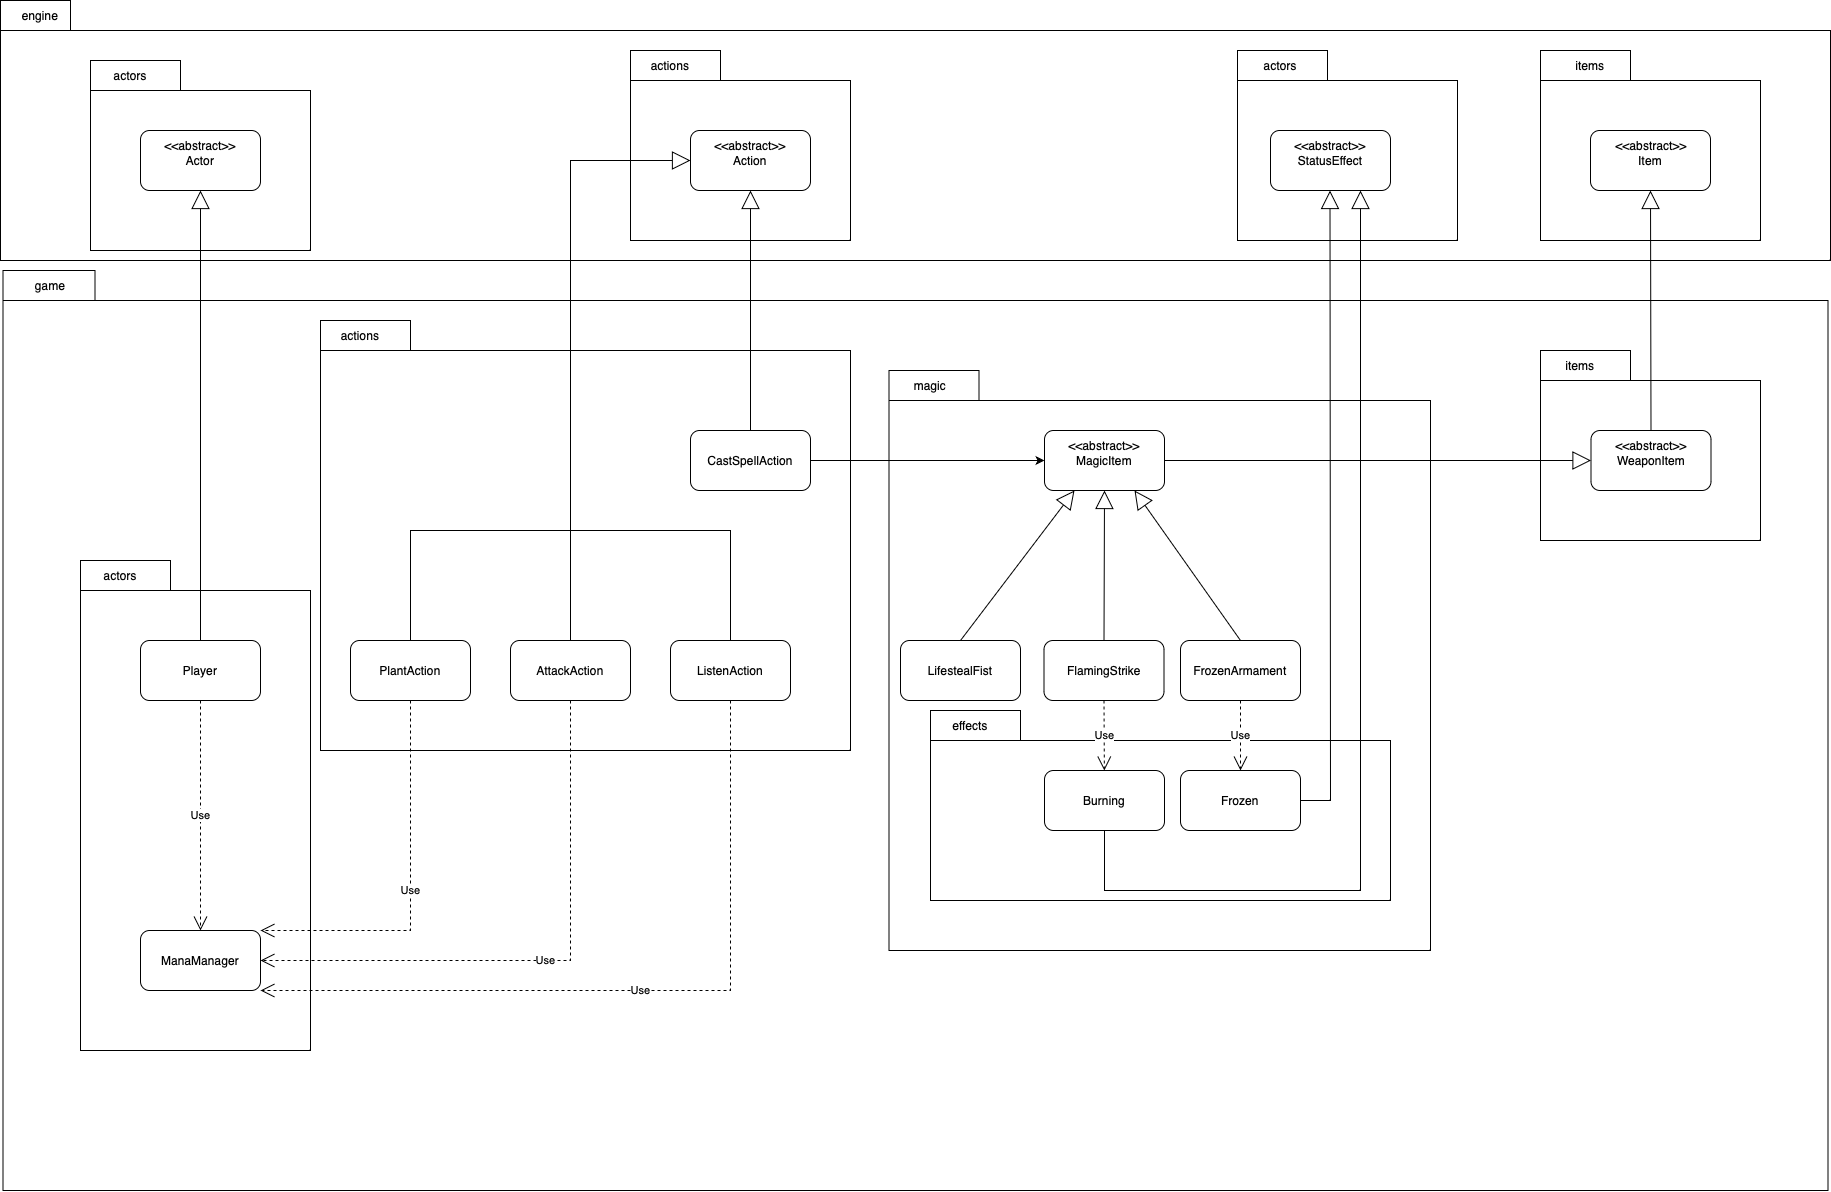

The diagram above was exported from draw.io. Its source (the exported page's mxGraphModel, read from the mxfile embedded in the PNG):
<mxGraphModel dx="2782" dy="3009" grid="1" gridSize="10" guides="1" tooltips="1" connect="1" arrows="1" fold="1" page="1" pageScale="1" pageWidth="827" pageHeight="1169" background="#ffffff" math="0" shadow="0">
  <root>
    <mxCell id="0" />
    <mxCell id="1" parent="0" />
    <mxCell id="KjfBDTRQCVEGA0ExbB7G-52" value="" style="shape=folder;fontStyle=1;spacingTop=10;tabWidth=75;tabHeight=30;tabPosition=left;html=1;whiteSpace=wrap;" vertex="1" parent="1">
      <mxGeometry x="-627.5" y="180" width="1825" height="920" as="geometry" />
    </mxCell>
    <mxCell id="KjfBDTRQCVEGA0ExbB7G-7" value="" style="shape=folder;fontStyle=1;spacingTop=10;tabWidth=70;tabHeight=30;tabPosition=left;html=1;whiteSpace=wrap;" vertex="1" parent="1">
      <mxGeometry x="-630" y="-90" width="1830" height="260" as="geometry" />
    </mxCell>
    <mxCell id="KjfBDTRQCVEGA0ExbB7G-41" value="" style="shape=folder;fontStyle=1;spacingTop=10;tabWidth=90;tabHeight=30;tabPosition=left;html=1;whiteSpace=wrap;" vertex="1" parent="1">
      <mxGeometry x="607" y="-40" width="220" height="190" as="geometry" />
    </mxCell>
    <mxCell id="KjfBDTRQCVEGA0ExbB7G-39" value="" style="shape=folder;fontStyle=1;spacingTop=10;tabWidth=90;tabHeight=30;tabPosition=left;html=1;whiteSpace=wrap;" vertex="1" parent="1">
      <mxGeometry x="910" y="-40" width="220" height="190" as="geometry" />
    </mxCell>
    <mxCell id="KjfBDTRQCVEGA0ExbB7G-37" value="" style="shape=folder;fontStyle=1;spacingTop=10;tabWidth=90;tabHeight=30;tabPosition=left;html=1;whiteSpace=wrap;" vertex="1" parent="1">
      <mxGeometry y="-40" width="220" height="190" as="geometry" />
    </mxCell>
    <mxCell id="KjfBDTRQCVEGA0ExbB7G-33" value="" style="shape=folder;fontStyle=1;spacingTop=10;tabWidth=90;tabHeight=30;tabPosition=left;html=1;whiteSpace=wrap;" vertex="1" parent="1">
      <mxGeometry x="258.5" y="280" width="541.5" height="580" as="geometry" />
    </mxCell>
    <mxCell id="KjfBDTRQCVEGA0ExbB7G-35" value="" style="shape=folder;fontStyle=1;spacingTop=10;tabWidth=90;tabHeight=30;tabPosition=left;html=1;whiteSpace=wrap;" vertex="1" parent="1">
      <mxGeometry x="300" y="620" width="460" height="190" as="geometry" />
    </mxCell>
    <mxCell id="KjfBDTRQCVEGA0ExbB7G-36" value="effects" style="text;html=1;align=center;verticalAlign=middle;whiteSpace=wrap;rounded=0;" vertex="1" parent="1">
      <mxGeometry x="310" y="620" width="60" height="30" as="geometry" />
    </mxCell>
    <mxCell id="KjfBDTRQCVEGA0ExbB7G-29" value="" style="shape=folder;fontStyle=1;spacingTop=10;tabWidth=90;tabHeight=30;tabPosition=left;html=1;whiteSpace=wrap;" vertex="1" parent="1">
      <mxGeometry x="-540" y="-30" width="220" height="190" as="geometry" />
    </mxCell>
    <mxCell id="KjfBDTRQCVEGA0ExbB7G-30" value="actors" style="text;html=1;align=center;verticalAlign=middle;whiteSpace=wrap;rounded=0;" vertex="1" parent="1">
      <mxGeometry x="-530" y="-30" width="60" height="30" as="geometry" />
    </mxCell>
    <mxCell id="KjfBDTRQCVEGA0ExbB7G-27" value="" style="shape=folder;fontStyle=1;spacingTop=10;tabWidth=90;tabHeight=30;tabPosition=left;html=1;whiteSpace=wrap;" vertex="1" parent="1">
      <mxGeometry x="-550" y="470" width="230" height="490" as="geometry" />
    </mxCell>
    <mxCell id="KjfBDTRQCVEGA0ExbB7G-25" value="" style="shape=folder;fontStyle=1;spacingTop=10;tabWidth=90;tabHeight=30;tabPosition=left;html=1;whiteSpace=wrap;" vertex="1" parent="1">
      <mxGeometry x="-310" y="230" width="530" height="430" as="geometry" />
    </mxCell>
    <mxCell id="N5405vPqp14qMXBkPQyf-1" value="MagicItem" style="rounded=1;whiteSpace=wrap;html=1;" parent="1" vertex="1">
      <mxGeometry x="414" y="340" width="120" height="60" as="geometry" />
    </mxCell>
    <mxCell id="N5405vPqp14qMXBkPQyf-2" value="CastSpellAction" style="rounded=1;whiteSpace=wrap;html=1;" parent="1" vertex="1">
      <mxGeometry x="60" y="340" width="120" height="60" as="geometry" />
    </mxCell>
    <mxCell id="N5405vPqp14qMXBkPQyf-3" value="LifestealFist" style="rounded=1;whiteSpace=wrap;html=1;" parent="1" vertex="1">
      <mxGeometry x="270" y="550" width="120" height="60" as="geometry" />
    </mxCell>
    <mxCell id="N5405vPqp14qMXBkPQyf-4" value="FrozenArmament" style="rounded=1;whiteSpace=wrap;html=1;" parent="1" vertex="1">
      <mxGeometry x="550" y="550" width="120" height="60" as="geometry" />
    </mxCell>
    <mxCell id="N5405vPqp14qMXBkPQyf-5" value="FlamingStrike" style="rounded=1;whiteSpace=wrap;html=1;" parent="1" vertex="1">
      <mxGeometry x="413.5" y="550" width="120" height="60" as="geometry" />
    </mxCell>
    <mxCell id="N5405vPqp14qMXBkPQyf-6" value="" style="endArrow=block;endSize=16;endFill=0;html=1;rounded=0;exitX=0.5;exitY=0;exitDx=0;exitDy=0;entryX=0.5;entryY=1;entryDx=0;entryDy=0;" parent="1" source="N5405vPqp14qMXBkPQyf-5" target="N5405vPqp14qMXBkPQyf-1" edge="1">
      <mxGeometry x="0.2541" y="-106" width="160" relative="1" as="geometry">
        <mxPoint x="280" y="730" as="sourcePoint" />
        <mxPoint x="440" y="730" as="targetPoint" />
        <mxPoint as="offset" />
      </mxGeometry>
    </mxCell>
    <mxCell id="N5405vPqp14qMXBkPQyf-8" value="" style="endArrow=block;endSize=16;endFill=0;html=1;rounded=0;exitX=0.5;exitY=0;exitDx=0;exitDy=0;entryX=0.25;entryY=1;entryDx=0;entryDy=0;" parent="1" source="N5405vPqp14qMXBkPQyf-3" target="N5405vPqp14qMXBkPQyf-1" edge="1">
      <mxGeometry x="0.2541" y="-106" width="160" relative="1" as="geometry">
        <mxPoint x="470" y="630" as="sourcePoint" />
        <mxPoint x="470" y="470" as="targetPoint" />
        <mxPoint as="offset" />
      </mxGeometry>
    </mxCell>
    <mxCell id="N5405vPqp14qMXBkPQyf-9" value="" style="endArrow=block;endSize=16;endFill=0;html=1;rounded=0;exitX=0.5;exitY=0;exitDx=0;exitDy=0;entryX=0.75;entryY=1;entryDx=0;entryDy=0;" parent="1" source="N5405vPqp14qMXBkPQyf-4" target="N5405vPqp14qMXBkPQyf-1" edge="1">
      <mxGeometry x="0.2541" y="-106" width="160" relative="1" as="geometry">
        <mxPoint x="320" y="710" as="sourcePoint" />
        <mxPoint x="500" y="450" as="targetPoint" />
        <mxPoint as="offset" />
      </mxGeometry>
    </mxCell>
    <mxCell id="N5405vPqp14qMXBkPQyf-10" value="" style="endArrow=classic;html=1;rounded=0;exitX=1;exitY=0.5;exitDx=0;exitDy=0;entryX=0;entryY=0.5;entryDx=0;entryDy=0;" parent="1" source="N5405vPqp14qMXBkPQyf-2" target="N5405vPqp14qMXBkPQyf-1" edge="1">
      <mxGeometry width="50" height="50" relative="1" as="geometry">
        <mxPoint x="360" y="370" as="sourcePoint" />
        <mxPoint x="410" y="320" as="targetPoint" />
      </mxGeometry>
    </mxCell>
    <mxCell id="N5405vPqp14qMXBkPQyf-11" value="Action" style="rounded=1;whiteSpace=wrap;html=1;" parent="1" vertex="1">
      <mxGeometry x="60" y="40" width="120" height="60" as="geometry" />
    </mxCell>
    <mxCell id="N5405vPqp14qMXBkPQyf-12" value="Item" style="rounded=1;whiteSpace=wrap;html=1;" parent="1" vertex="1">
      <mxGeometry x="960" y="40" width="120" height="60" as="geometry" />
    </mxCell>
    <mxCell id="N5405vPqp14qMXBkPQyf-13" value="&amp;lt;&amp;lt;abstract&amp;gt;&amp;gt;" style="text;html=1;align=center;verticalAlign=middle;whiteSpace=wrap;rounded=0;" parent="1" vertex="1">
      <mxGeometry x="443.5" y="340" width="60" height="30" as="geometry" />
    </mxCell>
    <mxCell id="N5405vPqp14qMXBkPQyf-14" value="&amp;lt;&amp;lt;abstract&amp;gt;&amp;gt;" style="text;html=1;align=center;verticalAlign=middle;whiteSpace=wrap;rounded=0;" parent="1" vertex="1">
      <mxGeometry x="990.5" y="40" width="60" height="30" as="geometry" />
    </mxCell>
    <mxCell id="N5405vPqp14qMXBkPQyf-15" value="&amp;lt;&amp;lt;abstract&amp;gt;&amp;gt;" style="text;html=1;align=center;verticalAlign=middle;whiteSpace=wrap;rounded=0;" parent="1" vertex="1">
      <mxGeometry x="90" y="40" width="60" height="30" as="geometry" />
    </mxCell>
    <mxCell id="N5405vPqp14qMXBkPQyf-17" value="" style="endArrow=block;endSize=16;endFill=0;html=1;rounded=0;exitX=0.5;exitY=0;exitDx=0;exitDy=0;entryX=0.5;entryY=1;entryDx=0;entryDy=0;" parent="1" source="N5405vPqp14qMXBkPQyf-2" target="N5405vPqp14qMXBkPQyf-11" edge="1">
      <mxGeometry x="0.2541" y="-106" width="160" relative="1" as="geometry">
        <mxPoint x="480" y="460" as="sourcePoint" />
        <mxPoint x="480" y="400" as="targetPoint" />
        <mxPoint as="offset" />
      </mxGeometry>
    </mxCell>
    <mxCell id="KjfBDTRQCVEGA0ExbB7G-1" value="Burning" style="rounded=1;whiteSpace=wrap;html=1;" vertex="1" parent="1">
      <mxGeometry x="414" y="680" width="120" height="60" as="geometry" />
    </mxCell>
    <mxCell id="KjfBDTRQCVEGA0ExbB7G-2" value="Frozen" style="rounded=1;whiteSpace=wrap;html=1;" vertex="1" parent="1">
      <mxGeometry x="550" y="680" width="120" height="60" as="geometry" />
    </mxCell>
    <mxCell id="KjfBDTRQCVEGA0ExbB7G-3" value="StatusEffect" style="rounded=1;whiteSpace=wrap;html=1;" vertex="1" parent="1">
      <mxGeometry x="640" y="40" width="120" height="60" as="geometry" />
    </mxCell>
    <mxCell id="KjfBDTRQCVEGA0ExbB7G-4" value="&amp;lt;&amp;lt;abstract&amp;gt;&amp;gt;" style="text;html=1;align=center;verticalAlign=middle;whiteSpace=wrap;rounded=0;" vertex="1" parent="1">
      <mxGeometry x="670" y="40" width="60" height="30" as="geometry" />
    </mxCell>
    <mxCell id="KjfBDTRQCVEGA0ExbB7G-5" value="" style="endArrow=block;endSize=16;endFill=0;html=1;rounded=0;exitX=1;exitY=0.5;exitDx=0;exitDy=0;entryX=0.5;entryY=1;entryDx=0;entryDy=0;" edge="1" parent="1" source="KjfBDTRQCVEGA0ExbB7G-2">
      <mxGeometry x="0.2541" y="-106" width="160" relative="1" as="geometry">
        <mxPoint x="699.5" y="340" as="sourcePoint" />
        <mxPoint x="699.5" y="100" as="targetPoint" />
        <mxPoint as="offset" />
        <Array as="points">
          <mxPoint x="700" y="710" />
        </Array>
      </mxGeometry>
    </mxCell>
    <mxCell id="KjfBDTRQCVEGA0ExbB7G-6" value="" style="endArrow=block;endSize=16;endFill=0;html=1;rounded=0;exitX=0.5;exitY=1;exitDx=0;exitDy=0;entryX=0.75;entryY=1;entryDx=0;entryDy=0;" edge="1" parent="1" source="KjfBDTRQCVEGA0ExbB7G-1" target="KjfBDTRQCVEGA0ExbB7G-3">
      <mxGeometry x="0.2541" y="-106" width="160" relative="1" as="geometry">
        <mxPoint x="720" y="980" as="sourcePoint" />
        <mxPoint x="749.5" y="370" as="targetPoint" />
        <mxPoint as="offset" />
        <Array as="points">
          <mxPoint x="474" y="800" />
          <mxPoint x="730" y="800" />
        </Array>
      </mxGeometry>
    </mxCell>
    <mxCell id="KjfBDTRQCVEGA0ExbB7G-8" value="engine" style="text;html=1;align=center;verticalAlign=middle;whiteSpace=wrap;rounded=0;" vertex="1" parent="1">
      <mxGeometry x="-620" y="-90" width="60" height="30" as="geometry" />
    </mxCell>
    <mxCell id="KjfBDTRQCVEGA0ExbB7G-9" value="AttackAction" style="rounded=1;whiteSpace=wrap;html=1;" vertex="1" parent="1">
      <mxGeometry x="-120" y="550" width="120" height="60" as="geometry" />
    </mxCell>
    <mxCell id="KjfBDTRQCVEGA0ExbB7G-10" value="ListenAction" style="rounded=1;whiteSpace=wrap;html=1;" vertex="1" parent="1">
      <mxGeometry x="40" y="550" width="120" height="60" as="geometry" />
    </mxCell>
    <mxCell id="KjfBDTRQCVEGA0ExbB7G-11" value="PlantAction" style="rounded=1;whiteSpace=wrap;html=1;" vertex="1" parent="1">
      <mxGeometry x="-280" y="550" width="120" height="60" as="geometry" />
    </mxCell>
    <mxCell id="KjfBDTRQCVEGA0ExbB7G-12" value="" style="endArrow=block;endSize=16;endFill=0;html=1;rounded=0;exitX=0.5;exitY=0;exitDx=0;exitDy=0;entryX=0;entryY=0.5;entryDx=0;entryDy=0;" edge="1" parent="1" source="KjfBDTRQCVEGA0ExbB7G-9" target="N5405vPqp14qMXBkPQyf-11">
      <mxGeometry x="0.2541" y="-106" width="160" relative="1" as="geometry">
        <mxPoint x="99.5" y="490" as="sourcePoint" />
        <mxPoint x="99.5" y="250" as="targetPoint" />
        <mxPoint as="offset" />
        <Array as="points">
          <mxPoint x="-60" y="70" />
        </Array>
      </mxGeometry>
    </mxCell>
    <mxCell id="KjfBDTRQCVEGA0ExbB7G-13" value="" style="endArrow=none;html=1;rounded=0;exitX=0.5;exitY=0;exitDx=0;exitDy=0;" edge="1" parent="1" source="KjfBDTRQCVEGA0ExbB7G-11">
      <mxGeometry width="50" height="50" relative="1" as="geometry">
        <mxPoint x="-250" y="460" as="sourcePoint" />
        <mxPoint x="-60" y="440" as="targetPoint" />
        <Array as="points">
          <mxPoint x="-220" y="440" />
        </Array>
      </mxGeometry>
    </mxCell>
    <mxCell id="KjfBDTRQCVEGA0ExbB7G-14" value="" style="endArrow=none;html=1;rounded=0;exitX=0.5;exitY=0;exitDx=0;exitDy=0;" edge="1" parent="1" source="KjfBDTRQCVEGA0ExbB7G-10">
      <mxGeometry width="50" height="50" relative="1" as="geometry">
        <mxPoint x="60" y="480" as="sourcePoint" />
        <mxPoint x="-60" y="440" as="targetPoint" />
        <Array as="points">
          <mxPoint x="100" y="440" />
        </Array>
      </mxGeometry>
    </mxCell>
    <mxCell id="KjfBDTRQCVEGA0ExbB7G-15" value="ManaManager" style="rounded=1;whiteSpace=wrap;html=1;" vertex="1" parent="1">
      <mxGeometry x="-490" y="840" width="120" height="60" as="geometry" />
    </mxCell>
    <mxCell id="KjfBDTRQCVEGA0ExbB7G-16" value="Use" style="endArrow=open;endSize=12;dashed=1;html=1;rounded=0;exitX=0.5;exitY=1;exitDx=0;exitDy=0;entryX=1;entryY=0;entryDx=0;entryDy=0;" edge="1" parent="1" source="KjfBDTRQCVEGA0ExbB7G-11" target="KjfBDTRQCVEGA0ExbB7G-15">
      <mxGeometry width="160" relative="1" as="geometry">
        <mxPoint x="-200" y="680" as="sourcePoint" />
        <mxPoint x="-40" y="680" as="targetPoint" />
        <Array as="points">
          <mxPoint x="-220" y="840" />
        </Array>
      </mxGeometry>
    </mxCell>
    <mxCell id="KjfBDTRQCVEGA0ExbB7G-17" value="Use" style="endArrow=open;endSize=12;dashed=1;html=1;rounded=0;exitX=0.5;exitY=1;exitDx=0;exitDy=0;entryX=1;entryY=0.5;entryDx=0;entryDy=0;" edge="1" parent="1" source="KjfBDTRQCVEGA0ExbB7G-9" target="KjfBDTRQCVEGA0ExbB7G-15">
      <mxGeometry width="160" relative="1" as="geometry">
        <mxPoint x="-100" y="690" as="sourcePoint" />
        <mxPoint y="820" as="targetPoint" />
        <Array as="points">
          <mxPoint x="-60" y="870" />
        </Array>
      </mxGeometry>
    </mxCell>
    <mxCell id="KjfBDTRQCVEGA0ExbB7G-18" value="Use" style="endArrow=open;endSize=12;dashed=1;html=1;rounded=0;exitX=0.5;exitY=1;exitDx=0;exitDy=0;entryX=1;entryY=1;entryDx=0;entryDy=0;" edge="1" parent="1" source="KjfBDTRQCVEGA0ExbB7G-10" target="KjfBDTRQCVEGA0ExbB7G-15">
      <mxGeometry width="160" relative="1" as="geometry">
        <mxPoint x="70" y="690" as="sourcePoint" />
        <mxPoint x="170" y="820" as="targetPoint" />
        <Array as="points">
          <mxPoint x="100" y="900" />
        </Array>
      </mxGeometry>
    </mxCell>
    <mxCell id="KjfBDTRQCVEGA0ExbB7G-19" value="Player" style="rounded=1;whiteSpace=wrap;html=1;" vertex="1" parent="1">
      <mxGeometry x="-490" y="550" width="120" height="60" as="geometry" />
    </mxCell>
    <mxCell id="KjfBDTRQCVEGA0ExbB7G-20" value="Actor" style="rounded=1;whiteSpace=wrap;html=1;" vertex="1" parent="1">
      <mxGeometry x="-490" y="40" width="120" height="60" as="geometry" />
    </mxCell>
    <mxCell id="KjfBDTRQCVEGA0ExbB7G-21" value="&amp;lt;&amp;lt;abstract&amp;gt;&amp;gt;" style="text;html=1;align=center;verticalAlign=middle;whiteSpace=wrap;rounded=0;" vertex="1" parent="1">
      <mxGeometry x="-460" y="40" width="60" height="30" as="geometry" />
    </mxCell>
    <mxCell id="KjfBDTRQCVEGA0ExbB7G-22" value="" style="endArrow=block;endSize=16;endFill=0;html=1;rounded=0;exitX=0.5;exitY=0;exitDx=0;exitDy=0;entryX=0.5;entryY=1;entryDx=0;entryDy=0;" edge="1" parent="1" source="KjfBDTRQCVEGA0ExbB7G-19" target="KjfBDTRQCVEGA0ExbB7G-20">
      <mxGeometry x="0.2541" y="-106" width="160" relative="1" as="geometry">
        <mxPoint x="-430.59000000000003" y="440" as="sourcePoint" />
        <mxPoint x="-430.59000000000003" y="200" as="targetPoint" />
        <mxPoint as="offset" />
      </mxGeometry>
    </mxCell>
    <mxCell id="KjfBDTRQCVEGA0ExbB7G-23" value="Use" style="endArrow=open;endSize=12;dashed=1;html=1;rounded=0;exitX=0.5;exitY=1;exitDx=0;exitDy=0;entryX=0.5;entryY=0;entryDx=0;entryDy=0;" edge="1" parent="1" source="KjfBDTRQCVEGA0ExbB7G-19" target="KjfBDTRQCVEGA0ExbB7G-15">
      <mxGeometry width="160" relative="1" as="geometry">
        <mxPoint x="-140" y="650" as="sourcePoint" />
        <mxPoint x="-40" y="780" as="targetPoint" />
        <Array as="points" />
      </mxGeometry>
    </mxCell>
    <mxCell id="KjfBDTRQCVEGA0ExbB7G-26" value="actions" style="text;html=1;align=center;verticalAlign=middle;whiteSpace=wrap;rounded=0;" vertex="1" parent="1">
      <mxGeometry x="-300" y="230" width="60" height="30" as="geometry" />
    </mxCell>
    <mxCell id="KjfBDTRQCVEGA0ExbB7G-28" value="actors" style="text;html=1;align=center;verticalAlign=middle;whiteSpace=wrap;rounded=0;" vertex="1" parent="1">
      <mxGeometry x="-540" y="470" width="60" height="30" as="geometry" />
    </mxCell>
    <mxCell id="KjfBDTRQCVEGA0ExbB7G-34" value="magic" style="text;html=1;align=center;verticalAlign=middle;whiteSpace=wrap;rounded=0;" vertex="1" parent="1">
      <mxGeometry x="270" y="280" width="60" height="30" as="geometry" />
    </mxCell>
    <mxCell id="KjfBDTRQCVEGA0ExbB7G-38" value="actions" style="text;html=1;align=center;verticalAlign=middle;whiteSpace=wrap;rounded=0;" vertex="1" parent="1">
      <mxGeometry x="10" y="-40" width="60" height="30" as="geometry" />
    </mxCell>
    <mxCell id="KjfBDTRQCVEGA0ExbB7G-40" value="items" style="text;html=1;align=center;verticalAlign=middle;whiteSpace=wrap;rounded=0;" vertex="1" parent="1">
      <mxGeometry x="930" y="-40" width="60" height="30" as="geometry" />
    </mxCell>
    <mxCell id="KjfBDTRQCVEGA0ExbB7G-42" value="actors" style="text;html=1;align=center;verticalAlign=middle;whiteSpace=wrap;rounded=0;" vertex="1" parent="1">
      <mxGeometry x="620" y="-40" width="60" height="30" as="geometry" />
    </mxCell>
    <mxCell id="KjfBDTRQCVEGA0ExbB7G-44" value="" style="shape=folder;fontStyle=1;spacingTop=10;tabWidth=90;tabHeight=30;tabPosition=left;html=1;whiteSpace=wrap;" vertex="1" parent="1">
      <mxGeometry x="910" y="260" width="220" height="190" as="geometry" />
    </mxCell>
    <mxCell id="KjfBDTRQCVEGA0ExbB7G-45" value="WeaponItem" style="rounded=1;whiteSpace=wrap;html=1;" vertex="1" parent="1">
      <mxGeometry x="960.5" y="340" width="120" height="60" as="geometry" />
    </mxCell>
    <mxCell id="KjfBDTRQCVEGA0ExbB7G-46" value="&amp;lt;&amp;lt;abstract&amp;gt;&amp;gt;" style="text;html=1;align=center;verticalAlign=middle;whiteSpace=wrap;rounded=0;" vertex="1" parent="1">
      <mxGeometry x="990.5" y="340" width="60" height="30" as="geometry" />
    </mxCell>
    <mxCell id="KjfBDTRQCVEGA0ExbB7G-47" value="items" style="text;html=1;align=center;verticalAlign=middle;whiteSpace=wrap;rounded=0;" vertex="1" parent="1">
      <mxGeometry x="920" y="260" width="60" height="30" as="geometry" />
    </mxCell>
    <mxCell id="KjfBDTRQCVEGA0ExbB7G-48" value="" style="endArrow=block;endSize=16;endFill=0;html=1;rounded=0;exitX=1;exitY=0.5;exitDx=0;exitDy=0;entryX=0;entryY=0.5;entryDx=0;entryDy=0;" edge="1" parent="1" source="N5405vPqp14qMXBkPQyf-1" target="KjfBDTRQCVEGA0ExbB7G-45">
      <mxGeometry x="0.2541" y="-106" width="160" relative="1" as="geometry">
        <mxPoint x="470" y="470" as="sourcePoint" />
        <mxPoint x="470" y="230" as="targetPoint" />
        <mxPoint as="offset" />
      </mxGeometry>
    </mxCell>
    <mxCell id="KjfBDTRQCVEGA0ExbB7G-49" value="" style="endArrow=block;endSize=16;endFill=0;html=1;rounded=0;exitX=0.5;exitY=0;exitDx=0;exitDy=0;entryX=0.5;entryY=1;entryDx=0;entryDy=0;" edge="1" parent="1" source="KjfBDTRQCVEGA0ExbB7G-45" target="N5405vPqp14qMXBkPQyf-12">
      <mxGeometry x="0.2541" y="-106" width="160" relative="1" as="geometry">
        <mxPoint x="670" y="370" as="sourcePoint" />
        <mxPoint x="1097" y="370" as="targetPoint" />
        <mxPoint as="offset" />
      </mxGeometry>
    </mxCell>
    <mxCell id="KjfBDTRQCVEGA0ExbB7G-50" value="Use" style="endArrow=open;endSize=12;dashed=1;html=1;rounded=0;exitX=0.5;exitY=1;exitDx=0;exitDy=0;" edge="1" parent="1" source="N5405vPqp14qMXBkPQyf-5" target="KjfBDTRQCVEGA0ExbB7G-1">
      <mxGeometry width="160" relative="1" as="geometry">
        <mxPoint x="440" y="630" as="sourcePoint" />
        <mxPoint x="600" y="630" as="targetPoint" />
      </mxGeometry>
    </mxCell>
    <mxCell id="KjfBDTRQCVEGA0ExbB7G-51" value="Use" style="endArrow=open;endSize=12;dashed=1;html=1;rounded=0;exitX=0.5;exitY=1;exitDx=0;exitDy=0;entryX=0.5;entryY=0;entryDx=0;entryDy=0;" edge="1" parent="1" source="N5405vPqp14qMXBkPQyf-4" target="KjfBDTRQCVEGA0ExbB7G-2">
      <mxGeometry width="160" relative="1" as="geometry">
        <mxPoint x="500" y="670" as="sourcePoint" />
        <mxPoint x="500" y="740" as="targetPoint" />
      </mxGeometry>
    </mxCell>
    <mxCell id="KjfBDTRQCVEGA0ExbB7G-53" value="game" style="text;html=1;align=center;verticalAlign=middle;whiteSpace=wrap;rounded=0;" vertex="1" parent="1">
      <mxGeometry x="-610" y="180" width="60" height="30" as="geometry" />
    </mxCell>
  </root>
</mxGraphModel>